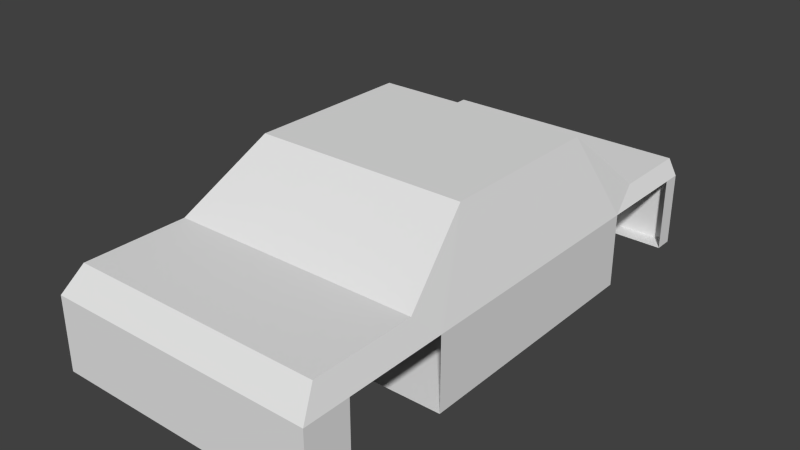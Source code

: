 # Source: base.blend  (saved by Blender 2.74.0; exported with 4.5.12 LTS)
import bpy
from mathutils import Matrix  # noqa: F401  (used for matrix-valued properties, if any)

bpy.ops.wm.read_factory_settings(use_empty=True)
scene = bpy.context.scene
scene.name = 'Scene'

# ---- collections
col_collection_1 = bpy.data.collections.new('Collection 1'); scene.collection.children.link(col_collection_1)

# ---- materials (node trees are filled in below, after node groups)
mat_material = bpy.data.materials.new('Material')
mat_material.alpha_threshold = 0.0
mat_material.use_transparent_shadow = False
mat_material.roughness = 0.5
mat_material.specular_intensity = 0.0

# ---- material node trees

# ---- world
world_world = bpy.data.worlds.new('World'); scene.world = world_world
world_world.color = (0.05088, 0.05088, 0.05088)
world_world.use_sun_shadow = False
world_world.sun_shadow_jitter_overblur = 0.0
world_world.cycles.sampling_method = 'MANUAL'
world_world.cycles.sample_map_resolution = 256

# ---- meshes
me_cube = bpy.data.meshes.new('Cube')
me_cube.from_pydata([(0.0, -1.901, -0.04076), (0.9201, -1.901, -0.04076), (0.0, -1.768, 0.6265), (0.8611, -1.768, 0.6265), (0.0, 1.675, -0.04076), (0.9201, 1.675, -0.04076), (0.0, 1.675, 0.5703), (0.8615, 1.675, 0.5703), (0.9201, -1.901, 0.4602), (0.0, -1.901, 0.4602), (0.9201, 1.675, 0.4602), (0.0, 1.675, 0.4602), (0.0, -0.4974, -0.04076), (0.0, -0.4974, 1.017), (0.7337, -0.4974, 1.017), (0.9201, -0.4974, -0.04076), (0.9201, -0.4974, 0.4602), (0.0, 0.6555, 1.017), (0.9201, 0.6555, -0.04076), (0.9201, 0.6555, 0.4602), (0.0, 0.6555, -0.04076), (0.7337, 0.6555, 1.017), (0.0, 1.14, 0.5703), (0.9201, 1.14, 0.4602), (0.8615, 1.14, 0.5703), (0.9201, 1.55, -0.04076), (0.8611, -1.059, 0.6265), (0.0, -1.059, 0.6265), (0.0, 0.9013, -0.04076), (0.9201, -1.059, 0.4602), (0.8611, -1.587, 0.6265), (0.9201, -0.8857, -0.04076), (0.9201, -0.8857, 0.4602), (0.0, -0.8857, -0.04076), (0.0, -1.587, -0.04076), (0.0, -1.587, 0.6265), (0.9201, -1.587, -0.04076), (0.9201, -1.587, 0.4602), (0.0, 1.55, 0.5703), (0.9201, 0.9013, -0.04076), (0.9201, 0.9013, 0.4602), (0.9201, 1.55, 0.4602), (0.0, 1.55, -0.04076), (0.8615, 1.55, 0.5703)], [], [(8, 3, 2, 9), (10, 11, 6, 7), (41, 25, 5, 10), (38, 43, 7, 6), (25, 42, 4, 5), (43, 41, 10, 7), (5, 4, 11, 10), (1, 8, 9, 0), (13, 27, 26, 14), (31, 33, 12, 15), (32, 14, 26), (32, 31, 15, 16), (14, 16, 19, 21), (15, 12, 20, 18), (13, 14, 21, 17), (16, 15, 18, 19), (24, 21, 40), (17, 21, 24, 22), (24, 23, 41, 43), (40, 21, 19), (35, 30, 26, 27), (23, 24, 40), (30, 37, 29, 26), (18, 20, 28, 39), (32, 16, 14), (19, 18, 39, 40), (26, 29, 32), (3, 8, 37, 30), (1, 0, 34, 36), (2, 3, 30, 35), (8, 1, 36, 37), (22, 24, 43, 38)])
me_cube.materials.append(mat_material)
me_cube.use_remesh_preserve_volume = False
me_cube.use_remesh_preserve_attributes = False
me_cube.use_mirror_vertex_groups = False
me_cube.update()

# ---- objects
ob_headlight_l = bpy.data.objects.new('headlight_l', None)
ob_headlight_r = bpy.data.objects.new('headlight_r', None)
ob_taillight_r = bpy.data.objects.new('taillight_r', None)
ob_taillight_l = bpy.data.objects.new('taillight_l', None)
ob_exhaust = bpy.data.objects.new('exhaust', None)
ob_wheel_rl = bpy.data.objects.new('wheel_rl', None)
ob_wheel_rr = bpy.data.objects.new('wheel_rr', None)
ob_wheel_fr = bpy.data.objects.new('wheel_fr', None)
ob_wheel_fl = bpy.data.objects.new('wheel_fl', None)
ob_chassis = bpy.data.objects.new('chassis', me_cube)

# ---- transforms, parenting, visibility, modifiers, constraints
ob_headlight_l.location = (0.7405, -1.912, 0.4792)
ob_headlight_l.empty_image_offset = (0.0, 0.0)
ob_headlight_l.lineart.crease_threshold = 0.0
ob_headlight_r.location = (-0.7405, -1.912, 0.4792)
ob_headlight_r.empty_image_offset = (0.0, 0.0)
ob_headlight_r.lineart.crease_threshold = 0.0
ob_taillight_r.location = (-0.7405, 1.675, 0.4792)
ob_taillight_r.empty_image_offset = (0.0, 0.0)
ob_taillight_r.lineart.crease_threshold = 0.0
ob_taillight_l.location = (0.7405, 1.675, 0.4792)
ob_taillight_l.empty_image_offset = (0.0, 0.0)
ob_taillight_l.lineart.crease_threshold = 0.0
ob_exhaust.location = (0.2351, 1.675, 0.0)
ob_exhaust.empty_image_offset = (0.0, 0.0)
ob_exhaust.lineart.crease_threshold = 0.0
ob_wheel_rl.location = (0.8252, 1.237, 0.12)
ob_wheel_rl.empty_image_offset = (0.0, 0.0)
ob_wheel_rl.lineart.crease_threshold = 0.0
ob_wheel_rr.location = (-0.8252, 1.237, 0.12)
ob_wheel_rr.empty_image_offset = (0.0, 0.0)
ob_wheel_rr.lineart.crease_threshold = 0.0
ob_wheel_fr.location = (-0.8252, -1.212, 0.12)
ob_wheel_fr.empty_image_offset = (0.0, 0.0)
ob_wheel_fr.lineart.crease_threshold = 0.0
ob_wheel_fl.location = (0.8252, -1.212, 0.12)
ob_wheel_fl.empty_image_offset = (0.0, 0.0)
ob_wheel_fl.lineart.crease_threshold = 0.0
ob_chassis.location = (0.0, 0.0, 0.0)
ob_chassis.lineart.crease_threshold = 0.0
_m = ob_chassis.modifiers.new('Mirror', 'MIRROR')

# ---- collection membership
col_collection_1.objects.link(ob_headlight_l)
col_collection_1.objects.link(ob_headlight_r)
col_collection_1.objects.link(ob_taillight_r)
col_collection_1.objects.link(ob_taillight_l)
col_collection_1.objects.link(ob_exhaust)
col_collection_1.objects.link(ob_wheel_rl)
col_collection_1.objects.link(ob_wheel_rr)
col_collection_1.objects.link(ob_wheel_fr)
col_collection_1.objects.link(ob_wheel_fl)
col_collection_1.objects.link(ob_chassis)

# ---- scene / render settings (as saved in the file)
scene.frame_start = 1; scene.frame_end = 250; scene.frame_set(1)
scene.render.engine = 'BLENDER_EEVEE_NEXT'
scene.render.resolution_percentage = 50
scene.render.dither_intensity = 0.0
scene.cycles.use_denoising = False
scene.cycles.samples = 10
scene.cycles.sampling_pattern = 'TABULATED_SOBOL'
scene.cycles.light_sampling_threshold = 0.0
scene.cycles.use_adaptive_sampling = False
scene.cycles.use_light_tree = False
scene.cycles.blur_glossy = 0.0
scene.cycles.pixel_filter_type = 'GAUSSIAN'
scene.cycles.sample_clamp_indirect = 0.0
scene.view_settings.view_transform = 'Standard'
bpy.context.view_layer.update()

# ---- added for rendering (the .blend has no active camera and no usable light): camera, sun
cam_auto = bpy.data.cameras.new('AutoCamera')
cam_auto.lens = 50.0
cam_auto.sensor_width = 36.0
cam_auto.clip_end = 1000.0
ob_auto_camera = bpy.data.objects.new('AutoCamera', cam_auto)
scene.collection.objects.link(ob_auto_camera)
ob_auto_camera.location = (3.84745, -4.72968, 3.56624)
ob_auto_camera.rotation_euler = (1.09748, -7.21219e-08, 0.694738)
scene.camera = ob_auto_camera
light_auto_sun = bpy.data.lights.new('AutoSun', 'SUN')
light_auto_sun.energy = 3.0
light_auto_sun.angle = 0.0523599
ob_auto_sun = bpy.data.objects.new('AutoSun', light_auto_sun)
scene.collection.objects.link(ob_auto_sun)
ob_auto_sun.rotation_euler = (0.872665, 0.174533, 0.523599)
bpy.context.view_layer.update()
